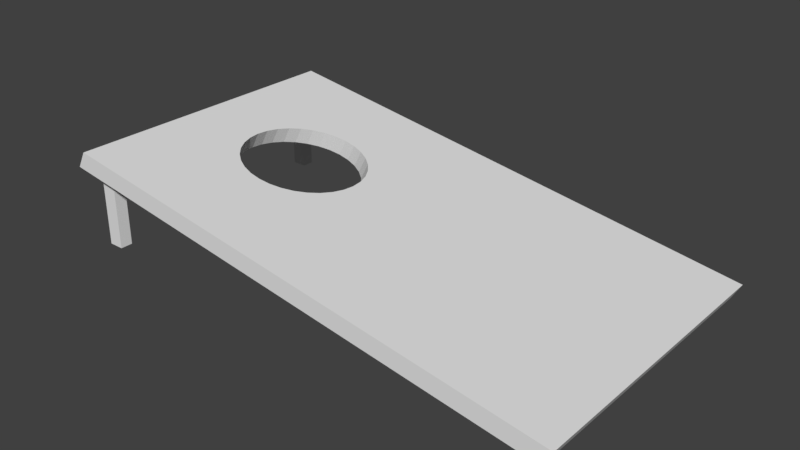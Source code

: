 # Source: cornholeBoard.blend  (saved by Blender 2.79.0; exported with 4.5.12 LTS)
import bpy
from mathutils import Matrix  # noqa: F401  (used for matrix-valued properties, if any)

bpy.ops.wm.read_factory_settings(use_empty=True)
scene = bpy.context.scene
scene.name = 'Scene'

# ---- collections
col_collection_1 = bpy.data.collections.new('Collection 1'); scene.collection.children.link(col_collection_1)

# ---- materials (node trees are filled in below, after node groups)
mat_material = bpy.data.materials.new('Material')
mat_material.alpha_threshold = 0.0
mat_material.use_transparent_shadow = False
mat_material.roughness = 0.5
mat_material.line_color = (0.0, 0.0, 0.0, 1.0)

# ---- material node trees

# ---- world
world_world = bpy.data.worlds.new('World'); scene.world = world_world
world_world.color = (0.05088, 0.05088, 0.05088)
world_world.use_sun_shadow = False
world_world.sun_shadow_jitter_overblur = 0.0
world_world.cycles.sampling_method = 'MANUAL'

# ---- meshes
me_cube = bpy.data.meshes.new('Cube')
me_cube.from_pydata([(3.276, 1.434, -1.187), (3.267, -1.479, -1.174), (-1.76, -1.457, -0.4058), (-1.751, 1.456, -0.4183), (3.363, 1.436, -1.023), (3.354, -1.477, -1.01), (-1.673, -1.455, -0.242), (-1.663, 1.458, -0.2544), (-0.9034, -0.3763, -0.5408), (-0.8162, -0.3746, -0.377), (-0.8084, 0.5009, -0.5587), (-0.7212, 0.5026, -0.3949), (-0.132, 0.4979, -0.6621), (-0.04473, 0.4996, -0.4983), (-0.9789, -0.2896, -0.5296), (-0.8917, -0.2878, -0.3658), (-0.04252, -0.3802, -0.6724), (0.0447, -0.3784, -0.5086), (-1.068, 0.139, -0.5176), (-0.9812, 0.1408, -0.3538), (-1.033, 0.2459, -0.5233), (-0.9462, 0.2476, -0.3595), (0.03346, -0.2941, -0.6844), (0.1207, -0.2923, -0.5206), (-0.3511, 0.584, -0.6289), (-0.2639, 0.5858, -0.4651), (-0.9768, 0.3443, -0.5323), (-0.8896, 0.346, -0.3685), (-0.9009, 0.4304, -0.5443), (-0.8136, 0.4321, -0.3805), (-0.135, -0.4507, -0.658), (-0.04778, -0.4489, -0.4942), (-0.4699, 0.5955, -0.6108), (-0.3826, 0.5973, -0.447), (-0.5887, 0.5851, -0.5926), (-0.5014, 0.5868, -0.4288), (-0.5922, -0.5338, -0.5878), (-0.505, -0.5321, -0.424), (-0.8114, -0.4477, -0.5546), (-0.7242, -0.4459, -0.3908), (0.0355, 0.3397, -0.6871), (0.1227, 0.3415, -0.5233), (-0.703, 0.5531, -0.575), (-0.6157, 0.5549, -0.4112), (-0.03993, 0.4265, -0.6759), (0.04729, 0.4283, -0.5121), (-0.3547, -0.5349, -0.6241), (-0.2675, -0.5331, -0.4603), (-0.7063, -0.5009, -0.5705), (-0.6191, -0.4991, -0.4067), (0.125, -0.08885, -0.6991), (0.2122, -0.08709, -0.5353), (0.1371, 0.02238, -0.7014), (0.2243, 0.02414, -0.5376), (0.1257, 0.1337, -0.7001), (0.213, 0.1355, -0.5363), (-0.2404, -0.5029, -0.6417), (-0.1532, -0.5012, -0.4779), (-1.035, -0.1907, -0.5214), (-0.9476, -0.1889, -0.3576), (-1.069, -0.08352, -0.5166), (-0.9819, -0.08177, -0.3528), (-0.4735, -0.5453, -0.6059), (-0.3863, -0.5436, -0.4421), (-0.237, 0.5511, -0.6462), (-0.1498, 0.5528, -0.4824), (-1.08, 0.02781, -0.5153), (-0.9932, 0.02957, -0.3515), (0.09004, -0.1957, -0.6934), (0.1773, -0.1939, -0.5296), (0.09144, 0.2409, -0.6953), (0.1787, 0.2426, -0.5315), (-1.643, 1.133, -0.3163), (-1.643, 1.133, -1.207), (-1.643, 1.249, -0.3163), (-1.643, 1.249, -1.207), (-1.499, 1.133, -0.3163), (-1.499, 1.133, -1.207), (-1.499, 1.249, -0.3163), (-1.499, 1.249, -1.207), (-1.493, -1.19, -1.21), (-1.493, -1.19, -0.3032), (-1.493, -1.311, -1.21), (-1.493, -1.311, -0.3032), (-1.643, -1.19, -1.21), (-1.643, -1.19, -0.3032), (-1.643, -1.311, -1.21), (-1.643, -1.311, -0.3032)], [], [(32, 34, 3), (7, 25, 65), (0, 5, 1), (1, 6, 2), (6, 3, 2), (0, 7, 4), (13, 44, 45), (62, 46, 2), (65, 12, 13), (11, 42, 43), (68, 23, 69), (36, 49, 37), (43, 34, 35), (35, 32, 33), (27, 28, 29), (50, 69, 51), (56, 47, 57), (8, 15, 9), (48, 39, 49), (30, 57, 31), (41, 70, 71), (46, 63, 47), (52, 51, 53), (60, 67, 61), (55, 52, 53), (63, 37, 6), (29, 10, 11), (21, 26, 27), (19, 20, 21), (71, 54, 55), (45, 40, 41), (67, 18, 19), (62, 37, 63), (33, 24, 25), (14, 59, 15), (38, 9, 39), (25, 64, 65), (22, 17, 23), (58, 61, 59), (16, 31, 17), (73, 74, 72), (75, 78, 74), (79, 76, 78), (77, 72, 76), (75, 77, 79), (84, 82, 80), (84, 81, 85), (86, 85, 87), (82, 87, 83), (80, 83, 81), (0, 52, 54), (0, 54, 70), (18, 66, 3), (20, 18, 3), (0, 70, 40), (0, 40, 44), (26, 20, 3), (28, 26, 3), (0, 44, 12), (0, 12, 64), (10, 28, 3), (42, 10, 3), (3, 0, 64), (3, 64, 24), (34, 42, 3), (3, 24, 32), (7, 67, 19), (7, 19, 21), (55, 53, 4), (71, 55, 4), (7, 21, 27), (7, 27, 29), (41, 71, 4), (45, 41, 4), (7, 29, 11), (7, 11, 43), (13, 45, 4), (65, 13, 4), (7, 43, 35), (7, 35, 33), (65, 4, 7), (7, 33, 25), (0, 4, 5), (1, 5, 6), (6, 7, 3), (0, 3, 7), (13, 12, 44), (2, 3, 66), (2, 66, 60), (0, 1, 52), (50, 52, 1), (68, 50, 1), (2, 60, 58), (2, 58, 14), (22, 68, 1), (16, 22, 1), (2, 14, 8), (2, 8, 38), (30, 16, 1), (30, 1, 56), (2, 38, 48), (2, 48, 36), (56, 1, 2), (46, 56, 2), (2, 36, 62), (65, 64, 12), (11, 10, 42), (68, 22, 23), (36, 48, 49), (43, 42, 34), (35, 34, 32), (27, 26, 28), (50, 68, 69), (56, 46, 47), (8, 14, 15), (48, 38, 39), (30, 56, 57), (41, 40, 70), (46, 62, 63), (52, 50, 51), (60, 66, 67), (55, 54, 52), (4, 53, 5), (53, 51, 5), (6, 5, 57), (67, 7, 6), (61, 67, 6), (51, 69, 5), (69, 23, 5), (59, 61, 6), (15, 59, 6), (23, 17, 5), (5, 17, 31), (9, 15, 6), (39, 9, 6), (5, 31, 57), (6, 57, 47), (49, 39, 6), (37, 49, 6), (6, 47, 63), (29, 28, 10), (21, 20, 26), (19, 18, 20), (71, 70, 54), (45, 44, 40), (67, 66, 18), (62, 36, 37), (33, 32, 24), (14, 58, 59), (38, 8, 9), (25, 24, 64), (22, 16, 17), (58, 60, 61), (16, 30, 31), (73, 75, 74), (75, 79, 78), (79, 77, 76), (77, 73, 72), (75, 73, 77), (84, 86, 82), (84, 80, 81), (86, 84, 85), (82, 86, 87), (80, 82, 83)])
_uv = me_cube.uv_layers.new(name='UVMap')
_uv.uv.foreach_set('vector', [0.2554, 0.2422, 0.254, 0.2198, 0.3613, 0.0002183, 0.3618, 0.5429, 0.5377, 0.3816, 0.552, 0.3755, 0.7229, 0.8125, 0.362, 0.8471, 0.3618, 0.8125, 0.6306, 0.9482, 0.007836, 0.9809, 0.0002183, 0.9482, 0.362, 0.8475, 0.7229, 0.8821, 0.3618, 0.8821, 0.9922, 0.9478, 0.3694, 0.9152, 0.9998, 0.9152, 0.5255, 0.777, 0.5158, 0.7415, 0.5377, 0.7583, 0.1139, 0.2423, 0.1153, 0.2647, 0.0002354, 0.0005235, 0.5108, 0.7922, 0.5054, 0.7552, 0.5255, 0.777, 0.4206, 0.8005, 0.4377, 0.7705, 0.4389, 0.8089, 0.5258, 0.6323, 0.5399, 0.5993, 0.5486, 0.6206, 0.4412, 0.5839, 0.4252, 0.5534, 0.4436, 0.5458, 0.4389, 0.8089, 0.4515, 0.7751, 0.4578, 0.8121, 0.4578, 0.8121, 0.4657, 0.7759, 0.4764, 0.8102, 0.3884, 0.7688, 0.4134, 0.751, 0.4035, 0.7871, 0.5309, 0.6502, 0.5486, 0.6206, 0.5541, 0.6434, 0.4835, 0.5834, 0.4807, 0.5458, 0.4983, 0.5531, 0.4061, 0.6164, 0.3794, 0.6051, 0.3924, 0.5834, 0.428, 0.5917, 0.4079, 0.566, 0.4252, 0.5534, 0.4966, 0.5909, 0.4983, 0.5531, 0.5144, 0.5648, 0.5471, 0.737, 0.5298, 0.7074, 0.5535, 0.714, 0.4695, 0.5796, 0.4623, 0.5433, 0.4807, 0.5458, 0.5333, 0.6692, 0.5541, 0.6434, 0.5566, 0.6667, 0.3895, 0.6676, 0.3618, 0.6896, 0.3634, 0.659, 0.5566, 0.6902, 0.5333, 0.6692, 0.5566, 0.6667, 0.5229, 0.1711, 0.508, 0.1731, 0.362, 0.0002183, 0.4035, 0.7871, 0.4248, 0.7623, 0.4206, 0.8005, 0.3759, 0.7461, 0.4039, 0.7372, 0.3884, 0.7688, 0.3668, 0.7195, 0.3965, 0.7214, 0.3759, 0.7461, 0.5535, 0.714, 0.5329, 0.6885, 0.5566, 0.6902, 0.5377, 0.7583, 0.524, 0.7253, 0.5471, 0.737, 0.3618, 0.6896, 0.3915, 0.7041, 0.3668, 0.7195, 0.4553, 0.5798, 0.4436, 0.5458, 0.4623, 0.5433, 0.4764, 0.8102, 0.4799, 0.7728, 0.4943, 0.8035, 0.3981, 0.6322, 0.3695, 0.6306, 0.3794, 0.6051, 0.4162, 0.6027, 0.3924, 0.5834, 0.4079, 0.566, 0.4943, 0.8035, 0.4933, 0.7657, 0.5108, 0.7922, 0.5182, 0.616, 0.5284, 0.5804, 0.5399, 0.5993, 0.3925, 0.6495, 0.3634, 0.659, 0.3695, 0.6306, 0.5083, 0.602, 0.5144, 0.5648, 0.5284, 0.5804, 0.6674, 0.6491, 0.557, 0.6707, 0.557, 0.6491, 0.6852, 0.6975, 0.7956, 0.6707, 0.7956, 0.6975, 0.6852, 0.6707, 0.7956, 0.6491, 0.7956, 0.6707, 0.6852, 0.6491, 0.7956, 0.6222, 0.7956, 0.6491, 0.6674, 0.6707, 0.6852, 0.6491, 0.6852, 0.6707, 0.6694, 0.5939, 0.688, 0.5713, 0.688, 0.5939, 0.688, 0.6218, 0.8003, 0.5939, 0.8003, 0.6218, 0.6694, 0.5713, 0.557, 0.5939, 0.557, 0.5713, 0.688, 0.5713, 0.8003, 0.5433, 0.8003, 0.5713, 0.688, 0.5939, 0.8003, 0.5713, 0.8003, 0.5939, 0.3613, 0.9475, 0.1846, 0.357, 0.1984, 0.3548, 0.3613, 0.9475, 0.1984, 0.3548, 0.2117, 0.3482, 0.1984, 0.1297, 0.1846, 0.1275, 0.3613, 0.0002183, 0.2117, 0.1362, 0.1984, 0.1297, 0.3613, 0.0002183, 0.3613, 0.9475, 0.2117, 0.3482, 0.2239, 0.3376, 0.3613, 0.9475, 0.2239, 0.3376, 0.2346, 0.3233, 0.2239, 0.1468, 0.2117, 0.1362, 0.3613, 0.0002183, 0.2346, 0.1611, 0.2239, 0.1468, 0.3613, 0.0002183, 0.3613, 0.9475, 0.2346, 0.3233, 0.2434, 0.3059, 0.3613, 0.9475, 0.2434, 0.3059, 0.25, 0.2861, 0.2434, 0.1785, 0.2346, 0.1611, 0.3613, 0.0002183, 0.25, 0.1983, 0.2434, 0.1785, 0.3613, 0.0002183, 0.3613, 0.0002183, 0.3613, 0.9475, 0.25, 0.2861, 0.3613, 0.0002183, 0.25, 0.2861, 0.254, 0.2646, 0.254, 0.2198, 0.25, 0.1983, 0.3613, 0.0002183, 0.3613, 0.0002183, 0.254, 0.2646, 0.2554, 0.2422, 0.3618, 0.5429, 0.4465, 0.2773, 0.448, 0.2981, 0.3618, 0.5429, 0.448, 0.2981, 0.4523, 0.318, 0.5977, 0.2981, 0.5992, 0.2773, 0.9922, 0.5429, 0.5934, 0.318, 0.5977, 0.2981, 0.9922, 0.5429, 0.3618, 0.5429, 0.4523, 0.318, 0.4594, 0.3364, 0.3618, 0.5429, 0.4594, 0.3364, 0.4689, 0.3525, 0.5863, 0.3364, 0.5934, 0.318, 0.9922, 0.5429, 0.5768, 0.3525, 0.5863, 0.3364, 0.9922, 0.5429, 0.3618, 0.5429, 0.4689, 0.3525, 0.4804, 0.3657, 0.3618, 0.5429, 0.4804, 0.3657, 0.4936, 0.3755, 0.5652, 0.3657, 0.5768, 0.3525, 0.9922, 0.5429, 0.552, 0.3755, 0.5652, 0.3657, 0.9922, 0.5429, 0.3618, 0.5429, 0.4936, 0.3755, 0.5079, 0.3816, 0.3618, 0.5429, 0.5079, 0.3816, 0.5228, 0.3836, 0.552, 0.3755, 0.9922, 0.5429, 0.3618, 0.5429, 0.3618, 0.5429, 0.5228, 0.3836, 0.5377, 0.3816, 0.7229, 0.8125, 0.7231, 0.8471, 0.362, 0.8471, 0.6306, 0.9482, 0.6382, 0.9809, 0.007836, 0.9809, 0.362, 0.8475, 0.7231, 0.8475, 0.7229, 0.8821, 0.9922, 0.9478, 0.3618, 0.9478, 0.3694, 0.9152, 0.5255, 0.777, 0.5054, 0.7552, 0.5158, 0.7415, 0.0002354, 0.0005235, 0.3613, 0.0002183, 0.1846, 0.1275, 0.0002354, 0.0005235, 0.1846, 0.1275, 0.1708, 0.1298, 0.3613, 0.9475, 0.0002183, 0.9478, 0.1846, 0.357, 0.1708, 0.3548, 0.1846, 0.357, 0.0002183, 0.9478, 0.1576, 0.3483, 0.1708, 0.3548, 0.0002183, 0.9478, 0.0002354, 0.0005235, 0.1708, 0.1298, 0.1576, 0.1363, 0.0002354, 0.0005235, 0.1576, 0.1363, 0.1454, 0.1469, 0.1454, 0.3377, 0.1576, 0.3483, 0.0002183, 0.9478, 0.1346, 0.3234, 0.1454, 0.3377, 0.0002183, 0.9478, 0.0002354, 0.0005235, 0.1454, 0.1469, 0.1346, 0.1612, 0.0002354, 0.0005235, 0.1346, 0.1612, 0.1258, 0.1786, 0.1258, 0.306, 0.1346, 0.3234, 0.0002183, 0.9478, 0.1258, 0.306, 0.0002183, 0.9478, 0.1193, 0.2862, 0.0002354, 0.0005235, 0.1258, 0.1786, 0.1193, 0.1984, 0.0002354, 0.0005235, 0.1193, 0.1984, 0.1153, 0.2199, 0.1193, 0.2862, 0.0002183, 0.9478, 0.0002354, 0.0005235, 0.1153, 0.2647, 0.1193, 0.2862, 0.0002354, 0.0005235, 0.0002354, 0.0005235, 0.1153, 0.2199, 0.1139, 0.2423, 0.5108, 0.7922, 0.4933, 0.7657, 0.5054, 0.7552, 0.4206, 0.8005, 0.4248, 0.7623, 0.4377, 0.7705, 0.5258, 0.6323, 0.5182, 0.616, 0.5399, 0.5993, 0.4412, 0.5839, 0.428, 0.5917, 0.4252, 0.5534, 0.4389, 0.8089, 0.4377, 0.7705, 0.4515, 0.7751, 0.4578, 0.8121, 0.4515, 0.7751, 0.4657, 0.7759, 0.3884, 0.7688, 0.4039, 0.7372, 0.4134, 0.751, 0.5309, 0.6502, 0.5258, 0.6323, 0.5486, 0.6206, 0.4835, 0.5834, 0.4695, 0.5796, 0.4807, 0.5458, 0.4061, 0.6164, 0.3981, 0.6322, 0.3794, 0.6051, 0.428, 0.5917, 0.4162, 0.6027, 0.4079, 0.566, 0.4966, 0.5909, 0.4835, 0.5834, 0.4983, 0.5531, 0.5471, 0.737, 0.524, 0.7253, 0.5298, 0.7074, 0.4695, 0.5796, 0.4553, 0.5798, 0.4623, 0.5433, 0.5333, 0.6692, 0.5309, 0.6502, 0.5541, 0.6434, 0.3895, 0.6676, 0.3892, 0.686, 0.3618, 0.6896, 0.5566, 0.6902, 0.5329, 0.6885, 0.5333, 0.6692, 0.9922, 0.5429, 0.5992, 0.2773, 0.9924, 0.0002263, 0.5992, 0.2773, 0.5978, 0.2566, 0.9924, 0.0002263, 0.362, 0.0002183, 0.9924, 0.0002263, 0.5521, 0.1792, 0.4465, 0.2773, 0.3618, 0.5429, 0.362, 0.0002183, 0.448, 0.2566, 0.4465, 0.2773, 0.362, 0.0002183, 0.5978, 0.2566, 0.5934, 0.2367, 0.9924, 0.0002263, 0.5934, 0.2367, 0.5864, 0.2183, 0.9924, 0.0002263, 0.4523, 0.2367, 0.448, 0.2566, 0.362, 0.0002183, 0.4594, 0.2183, 0.4523, 0.2367, 0.362, 0.0002183, 0.5864, 0.2183, 0.5769, 0.2022, 0.9924, 0.0002263, 0.9924, 0.0002263, 0.5769, 0.2022, 0.5653, 0.189, 0.4689, 0.2022, 0.4594, 0.2183, 0.362, 0.0002183, 0.4805, 0.189, 0.4689, 0.2022, 0.362, 0.0002183, 0.9924, 0.0002263, 0.5653, 0.189, 0.5521, 0.1792, 0.362, 0.0002183, 0.5521, 0.1792, 0.5378, 0.1731, 0.4937, 0.1792, 0.4805, 0.189, 0.362, 0.0002183, 0.508, 0.1731, 0.4937, 0.1792, 0.362, 0.0002183, 0.362, 0.0002183, 0.5378, 0.1731, 0.5229, 0.1711, 0.4035, 0.7871, 0.4134, 0.751, 0.4248, 0.7623, 0.3759, 0.7461, 0.3965, 0.7214, 0.4039, 0.7372, 0.3668, 0.7195, 0.3915, 0.7041, 0.3965, 0.7214, 0.5535, 0.714, 0.5298, 0.7074, 0.5329, 0.6885, 0.5377, 0.7583, 0.5158, 0.7415, 0.524, 0.7253, 0.3618, 0.6896, 0.3892, 0.686, 0.3915, 0.7041, 0.4553, 0.5798, 0.4412, 0.5839, 0.4436, 0.5458, 0.4764, 0.8102, 0.4657, 0.7759, 0.4799, 0.7728, 0.3981, 0.6322, 0.3925, 0.6495, 0.3695, 0.6306, 0.4162, 0.6027, 0.4061, 0.6164, 0.3924, 0.5834, 0.4943, 0.8035, 0.4799, 0.7728, 0.4933, 0.7657, 0.5182, 0.616, 0.5083, 0.602, 0.5284, 0.5804, 0.3925, 0.6495, 0.3895, 0.6676, 0.3634, 0.659, 0.5083, 0.602, 0.4966, 0.5909, 0.5144, 0.5648, 0.6674, 0.6491, 0.6674, 0.6707, 0.557, 0.6707, 0.6852, 0.6975, 0.6852, 0.6707, 0.7956, 0.6707, 0.6852, 0.6707, 0.6852, 0.6491, 0.7956, 0.6491, 0.6852, 0.6491, 0.6852, 0.6222, 0.7956, 0.6222, 0.6674, 0.6707, 0.6674, 0.6491, 0.6852, 0.6491, 0.6694, 0.5939, 0.6694, 0.5713, 0.688, 0.5713, 0.688, 0.6218, 0.688, 0.5939, 0.8003, 0.5939, 0.6694, 0.5713, 0.6694, 0.5939, 0.557, 0.5939, 0.688, 0.5713, 0.688, 0.5433, 0.8003, 0.5433, 0.688, 0.5939, 0.688, 0.5713, 0.8003, 0.5713])
me_cube.materials.append(mat_material)
me_cube.use_remesh_preserve_volume = False
me_cube.use_remesh_preserve_attributes = False
me_cube.use_mirror_vertex_groups = False
me_cube.update()

# ---- objects
ob_cube = bpy.data.objects.new('Cube', me_cube)

# ---- transforms, parenting, visibility, modifiers, constraints
ob_cube.location = (0.0, 0.0, 1.187)
ob_cube.lock_rotations_4d = False
ob_cube.empty_display_type = 'ARROWS'
ob_cube.lineart.crease_threshold = 0.0

# ---- collection membership
col_collection_1.objects.link(ob_cube)

# ---- scene / render settings (as saved in the file)
scene.frame_start = 1; scene.frame_end = 250; scene.frame_set(1)
scene.render.engine = 'BLENDER_EEVEE_NEXT'
scene.render.resolution_percentage = 50
scene.render.dither_intensity = 0.0
scene.cycles.use_denoising = False
scene.cycles.samples = 128
scene.cycles.sampling_pattern = 'TABULATED_SOBOL'
scene.cycles.use_adaptive_sampling = False
scene.cycles.use_light_tree = False
scene.cycles.blur_glossy = 0.0
scene.cycles.sample_clamp_indirect = 0.0
scene.view_settings.view_transform = 'Standard'
bpy.context.view_layer.update()

# ---- added for rendering (the .blend has no active camera and no usable light): camera, sun
cam_auto = bpy.data.cameras.new('AutoCamera')
cam_auto.lens = 50.0
cam_auto.sensor_width = 36.0
cam_auto.clip_end = 1000.0
ob_auto_camera = bpy.data.objects.new('AutoCamera', cam_auto)
scene.collection.objects.link(ob_auto_camera)
ob_auto_camera.location = (6.33821, -6.65461, 4.89054)
ob_auto_camera.rotation_euler = (1.09748, -7.21219e-08, 0.694738)
scene.camera = ob_auto_camera
light_auto_sun = bpy.data.lights.new('AutoSun', 'SUN')
light_auto_sun.energy = 3.0
light_auto_sun.angle = 0.0523599
ob_auto_sun = bpy.data.objects.new('AutoSun', light_auto_sun)
scene.collection.objects.link(ob_auto_sun)
ob_auto_sun.rotation_euler = (0.872665, 0.174533, 0.523599)
bpy.context.view_layer.update()
